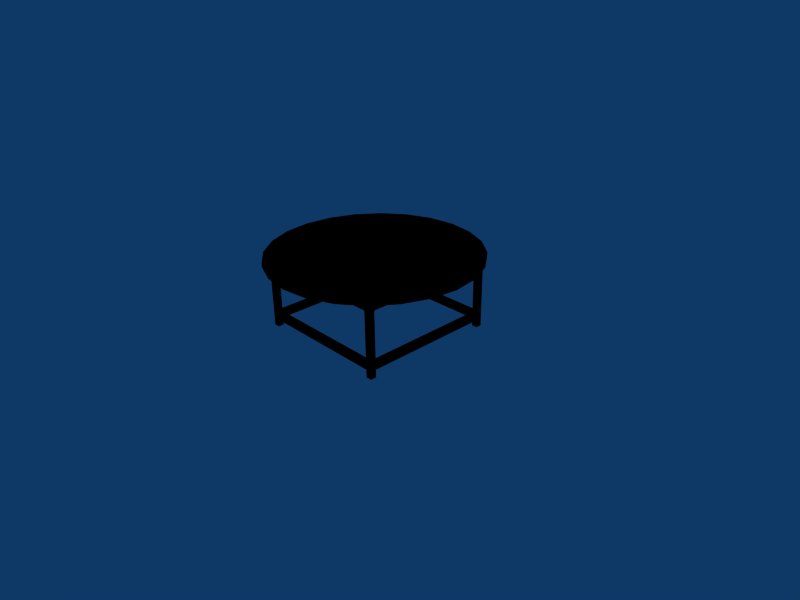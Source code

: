 # Source: mesa_redonda.blend  (saved by Blender 2.49.2; exported with 4.5.12 LTS)
import bpy
from mathutils import Matrix  # noqa: F401  (used for matrix-valued properties, if any)

bpy.ops.wm.read_factory_settings(use_empty=True)
scene = bpy.context.scene
scene.name = 'Scene'

# ---- collections
col_collection_1 = bpy.data.collections.new('Collection 1'); scene.collection.children.link(col_collection_1)

# ---- materials (node trees are filled in below, after node groups)
mat_lambert6sg = bpy.data.materials.new('lambert6SG')
mat_lambert6sg.alpha_threshold = 0.0
mat_lambert6sg.diffuse_color = (0.0, 0.0, 0.0, 1.0)
mat_lambert6sg.roughness = 0.5
mat_lambert6sg.line_color = (0.0, 0.0, 0.0, 1.0)

# ---- material node trees

# ---- world
world_world = bpy.data.worlds.new('World'); scene.world = world_world
world_world.color = (0.05656, 0.2208, 0.4)
world_world.use_sun_shadow = False
world_world.sun_shadow_jitter_overblur = 0.0
world_world.cycles.sampling_method = 'MANUAL'
world_world.cycles.sample_map_resolution = 256

# ---- cameras
cam_camera = bpy.data.cameras.new('Camera')
cam_camera.passepartout_alpha = 0.2
cam_camera.clip_end = 100.0
cam_camera.lens = 35.0
cam_camera.ortho_scale = 7.314
cam_camera.show_passepartout = False
cam_camera.show_safe_areas = True
cam_camera.dof.focus_distance = 0.0
cam_camera.dof.aperture_fstop = 128.0

# ---- lights
light_spot = bpy.data.lights.new('Spot', 'POINT')
light_spot.transmission_factor = 0.0
light_spot.cutoff_distance = 30.0
light_spot.energy = 100.0
light_spot.shadow_buffer_clip_start = 1.001
light_spot.shadow_soft_size = 1.0
light_spot.shadow_maximum_resolution = 0.006
light_spot.use_absolute_resolution = True
light_spot.cycles.use_multiple_importance_sampling = False

# ---- meshes
me_mesa_redonda = bpy.data.meshes.new('mesa_redonda')
me_mesa_redonda.from_pydata([(1.026, -0.9258, 0.9584), (0.9401, -0.9258, 0.9584), (0.9401, 1.011, 0.9584), (1.026, 1.011, 0.9584), (-1.082, 1.011, 0.9584), (-0.9964, 1.011, 0.9584), (-0.9964, -0.9258, 0.9584), (-1.082, -0.9258, 0.9584), (-0.9964, 1.097, 0.9584), (0.9401, 1.097, 0.9584), (0.9401, -1.012, 0.9584), (-0.9964, -1.012, 0.9584), (1.026, 1.011, -0.009117), (0.9401, 1.011, -0.009117), (0.9401, 1.097, -0.009117), (1.026, 1.097, -0.009117), (0.9401, -0.9258, -0.009117), (1.026, -0.9258, -0.009117), (1.026, -1.012, -0.009117), (0.9401, -1.012, -0.009117), (-1.082, -0.9258, -0.009117), (-0.9964, -0.9258, -0.009117), (-0.9964, -1.012, -0.009117), (-1.082, -1.012, -0.009117), (-0.9964, 1.011, -0.009117), (-1.082, 1.011, -0.009117), (-1.082, 1.097, -0.009117), (-0.9964, 1.097, -0.009117), (-1.082, -1.012, 0.9584), (-1.082, -1.012, 1.081), (-1.082, 1.097, 0.9584), (-1.082, 1.097, 1.081), (1.026, -1.012, 0.9584), (1.026, -1.012, 1.081), (1.026, 1.097, 0.9584), (1.026, 1.097, 1.081), (0.9401, -0.9258, 1.081), (0.9401, 1.011, 1.081), (-0.9964, -0.9258, 1.081), (-0.9964, 1.011, 1.081), (1.026, 1.011, 0.2088), (1.026, 1.011, 0.1056), (0.9401, 1.097, 0.2088), (0.9401, 1.097, 0.1056), (0.9401, -1.012, 0.2088), (0.9401, -1.012, 0.1056), (1.026, -0.9258, 0.2088), (1.026, -0.9258, 0.1056), (-1.082, -0.9258, 0.2088), (-1.082, -0.9258, 0.1056), (-0.9964, -1.012, 0.2088), (-0.9964, -1.012, 0.1056), (-0.9964, 1.097, 0.2088), (-0.9964, 1.097, 0.1056), (-1.082, 1.011, 0.2088), (-1.082, 1.011, 0.1056), (0.9401, 1.011, 0.1056), (0.9401, 1.011, 0.2088), (0.9401, -0.9258, 0.1056), (0.9401, -0.9258, 0.2088), (-0.9964, -0.9258, 0.1056), (-0.9964, -0.9258, 0.2088), (-0.9964, 1.011, 0.1056), (-0.9964, 1.011, 0.2088), (1.461, 0.4442, 1.08), (1.461, 0.4442, 1.132), (1.514, 0.04086, 1.132), (1.514, 0.04086, 1.08), (1.305, 0.8201, 1.08), (1.305, 0.8201, 1.132), (1.058, 1.143, 1.08), (1.058, 1.143, 1.132), (0.735, 1.391, 1.08), (0.735, 1.391, 1.132), (0.3591, 1.546, 1.08), (0.3591, 1.546, 1.132), (-0.04428, 1.599, 1.08), (-0.04428, 1.599, 1.132), (-0.4477, 1.546, 1.08), (-0.4477, 1.546, 1.132), (-0.8235, 1.391, 1.08), (-0.8235, 1.391, 1.132), (-1.146, 1.143, 1.08), (-1.146, 1.143, 1.132), (-1.394, 0.8201, 1.08), (-1.394, 0.8201, 1.132), (-1.55, 0.4442, 1.08), (-1.55, 0.4442, 1.132), (-1.603, 0.04086, 1.08), (-1.603, 0.04086, 1.132), (-1.55, -0.3625, 1.08), (-1.55, -0.3625, 1.132), (-1.394, -0.7384, 1.08), (-1.394, -0.7384, 1.132), (-1.146, -1.061, 1.08), (-1.146, -1.061, 1.132), (-0.8235, -1.309, 1.08), (-0.8235, -1.309, 1.132), (-0.4477, -1.465, 1.08), (-0.4477, -1.465, 1.132), (-0.04428, -1.518, 1.08), (-0.04428, -1.518, 1.132), (0.3591, -1.465, 1.08), (0.3591, -1.465, 1.132), (0.735, -1.309, 1.08), (0.735, -1.309, 1.132), (1.058, -1.061, 1.08), (1.058, -1.061, 1.132), (1.305, -0.7384, 1.08), (1.305, -0.7384, 1.132), (1.461, -0.3625, 1.08), (1.461, -0.3625, 1.132)], [], [(0, 1, 2, 3), (4, 5, 6, 7), (2, 5, 8, 9), (6, 1, 10, 11), (12, 13, 14, 15), (16, 17, 18, 19), (20, 21, 22, 23), (24, 25, 26, 27), (4, 7, 28, 29), (30, 4, 29, 31), (11, 10, 32, 33), (28, 11, 33, 29), (0, 3, 34, 35), (32, 0, 35, 33), (9, 8, 30, 31), (34, 9, 31, 35), (2, 1, 36, 37), (1, 6, 38, 36), (6, 5, 39, 38), (5, 2, 37, 39), (40, 41, 12, 15), (34, 3, 40, 15), (42, 15, 14, 43), (9, 34, 15, 42), (44, 45, 19, 18), (32, 10, 44, 18), (46, 18, 17, 47), (0, 32, 18, 46), (48, 49, 20, 23), (28, 7, 48, 23), (50, 23, 22, 51), (11, 28, 23, 50), (52, 53, 27, 26), (30, 8, 52, 26), (54, 26, 25, 55), (4, 30, 26, 54), (56, 43, 14, 13), (42, 57, 2, 9), (41, 56, 13, 12), (57, 40, 3, 2), (45, 58, 16, 19), (59, 44, 10, 1), (58, 47, 17, 16), (1, 0, 46, 59), (60, 51, 22, 21), (50, 61, 6, 11), (49, 60, 21, 20), (61, 48, 7, 6), (53, 62, 24, 27), (63, 52, 8, 5), (62, 55, 25, 24), (54, 63, 5, 4), (55, 62, 60, 49), (62, 63, 61, 60), (63, 54, 48, 61), (54, 55, 49, 48), (62, 53, 43, 56), (53, 52, 42, 43), (52, 63, 57, 42), (63, 62, 56, 57), (47, 58, 56, 41), (58, 59, 57, 56), (59, 46, 40, 57), (46, 47, 41, 40), (51, 60, 58, 45), (60, 61, 59, 58), (61, 50, 44, 59), (50, 51, 45, 44), (64, 65, 66, 67), (68, 69, 65, 64), (70, 71, 69, 68), (72, 73, 71, 70), (74, 75, 73, 72), (76, 77, 75, 74), (78, 79, 77, 76), (80, 81, 79, 78), (82, 83, 81, 80), (84, 85, 83, 82), (86, 87, 85, 84), (88, 89, 87, 86), (90, 91, 89, 88), (92, 93, 91, 90), (94, 95, 93, 92), (96, 97, 95, 94), (98, 99, 97, 96), (100, 101, 99, 98), (102, 103, 101, 100), (104, 105, 103, 102), (106, 107, 105, 104), (108, 109, 107, 106), (110, 111, 109, 108), (67, 66, 111, 110), (72, 68, 64, 67), (72, 70, 68), (80, 76, 74, 72), (80, 78, 76), (96, 80, 72, 67), (88, 84, 82, 80), (88, 86, 84), (96, 92, 90, 88), (96, 94, 92), (96, 88, 80), (104, 100, 98, 96), (104, 102, 100), (108, 104, 96, 67), (108, 106, 104), (108, 67, 110), (103, 107, 109, 111), (103, 105, 107), (95, 99, 101, 103), (95, 97, 99), (79, 95, 103, 111), (87, 91, 93, 95), (87, 89, 91), (79, 83, 85, 87), (79, 81, 83), (79, 87, 95), (71, 75, 77, 79), (71, 73, 75), (65, 71, 79, 111), (65, 69, 71), (65, 111, 66)])
me_mesa_redonda.polygons.foreach_set('material_index', [1, 1, 1, 1, 1, 1, 1, 1, 1, 1, 1, 1, 1, 1, 1, 1, 1, 1, 1, 1, 1, 1, 1, 1, 1, 1, 1, 1, 1, 1, 1, 1, 1, 1, 1, 1, 1, 1, 1, 1, 1, 1, 1, 1, 1, 1, 1, 1, 1, 1, 1, 1, 1, 1, 1, 1, 1, 1, 1, 1, 1, 1, 1, 1, 1, 1, 1, 1, 1, 1, 1, 1, 1, 1, 1, 1, 1, 1, 1, 1, 1, 1, 1, 1, 1, 1, 1, 1, 1, 1, 1, 1, 1, 1, 1, 1, 1, 1, 1, 1, 1, 1, 1, 1, 1, 1, 1, 1, 1, 1, 1, 1, 1, 1, 1, 1, 1, 1, 1, 1, 1, 1])
_uv = me_mesa_redonda.uv_layers.new(name='UVTex')
_uv.uv.foreach_set('vector', [0.2089, 0.0159, 0.2013, 0.0259, 0.4267, 0.1979, 0.4344, 0.1879, 0.247, 0.4334, 0.2547, 0.4234, 0.0292, 0.2513, 0.0216, 0.2614, 0.4267, 0.1979, 0.2547, 0.4234, 0.2647, 0.431, 0.4367, 0.2056, 0.0292, 0.2513, 0.2013, 0.0259, 0.1913, 0.0182, 0.0192, 0.2437, 0.4344, 0.1879, 0.4267, 0.1979, 0.4367, 0.2056, 0.4444, 0.1956, 0.2013, 0.0259, 0.2089, 0.0159, 0.1989, 0.0082, 0.1913, 0.0182, 0.0216, 0.2614, 0.0292, 0.2513, 0.0192, 0.2437, 0.0116, 0.2537, 0.2547, 0.4234, 0.247, 0.4334, 0.2571, 0.441, 0.2647, 0.431, 0.6892, 0.3772, 0.9728, 0.3772, 0.9854, 0.3772, 0.9854, 0.3592, 0.6766, 0.3772, 0.6892, 0.3772, 0.9854, 0.3592, 0.6766, 0.3592, 0.022, 0.494, 0.3055, 0.494, 0.3182, 0.494, 0.3182, 0.476, 0.0094, 0.494, 0.022, 0.494, 0.3182, 0.476, 0.0094, 0.476, 0.0198, 0.6769, 0.3034, 0.6769, 0.316, 0.6769, 0.316, 0.6589, 0.0072, 0.6769, 0.0198, 0.6769, 0.316, 0.6589, 0.0072, 0.6589, 0.3929, 0.5957, 0.5295, 0.3472, 0.5356, 0.3362, 0.5198, 0.3275, 0.3868, 0.6068, 0.3929, 0.5957, 0.5198, 0.3275, 0.3711, 0.5981, 0.6892, 0.3772, 0.9728, 0.3772, 0.9728, 0.3592, 0.6892, 0.3592, 0.3929, 0.5957, 0.5295, 0.3472, 0.5138, 0.3386, 0.3771, 0.5871, 0.0198, 0.6769, 0.3034, 0.6769, 0.3034, 0.6589, 0.0198, 0.6589, 0.022, 0.494, 0.3055, 0.494, 0.3055, 0.476, 0.022, 0.476, 0.3034, 0.7867, 0.3034, 0.8018, 0.3034, 0.8186, 0.316, 0.8186, 0.316, 0.6769, 0.3034, 0.6769, 0.3034, 0.7867, 0.316, 0.8186, 0.4891, 0.6486, 0.511, 0.6751, 0.5171, 0.664, 0.5023, 0.6559, 0.3929, 0.5957, 0.3868, 0.6068, 0.511, 0.6751, 0.4891, 0.6486, 0.3055, 0.6037, 0.3055, 0.6189, 0.3055, 0.6357, 0.3182, 0.6357, 0.3182, 0.494, 0.3055, 0.494, 0.3055, 0.6037, 0.3182, 0.6357, 0.0198, 0.7867, 0.0072, 0.8186, 0.0198, 0.8186, 0.0198, 0.8018, 0.0198, 0.6769, 0.0072, 0.6769, 0.0072, 0.8186, 0.0198, 0.7867, 0.9728, 0.487, 0.9728, 0.5021, 0.9728, 0.5189, 0.9854, 0.5189, 0.9854, 0.3772, 0.9728, 0.3772, 0.9728, 0.487, 0.9854, 0.5189, 0.022, 0.6037, 0.0094, 0.6357, 0.022, 0.6357, 0.022, 0.6189, 0.022, 0.494, 0.0094, 0.494, 0.0094, 0.6357, 0.022, 0.6037, 0.6257, 0.4001, 0.639, 0.4074, 0.6537, 0.4155, 0.6598, 0.4045, 0.5356, 0.3362, 0.5295, 0.3472, 0.6257, 0.4001, 0.6598, 0.4045, 0.6892, 0.487, 0.6766, 0.5189, 0.6892, 0.5189, 0.6892, 0.5021, 0.6892, 0.3772, 0.6766, 0.3772, 0.6766, 0.5189, 0.6892, 0.487, 0.6892, 0.5021, 0.6766, 0.5021, 0.6766, 0.5189, 0.6892, 0.5189, 0.6766, 0.487, 0.6892, 0.487, 0.6892, 0.3772, 0.6766, 0.3772, 0.3182, 0.6189, 0.3055, 0.6189, 0.3055, 0.6357, 0.3182, 0.6357, 0.3055, 0.6037, 0.3182, 0.6037, 0.3182, 0.494, 0.3055, 0.494, 0.9854, 0.5021, 0.9728, 0.5021, 0.9728, 0.5189, 0.9854, 0.5189, 0.9728, 0.487, 0.9854, 0.487, 0.9854, 0.3772, 0.9728, 0.3772, 0.5023, 0.6559, 0.4963, 0.667, 0.511, 0.6751, 0.5171, 0.664, 0.3929, 0.5957, 0.3868, 0.6068, 0.483, 0.6597, 0.4891, 0.6486, 0.0198, 0.8018, 0.0072, 0.8018, 0.0072, 0.8186, 0.0198, 0.8186, 0.0072, 0.7867, 0.0198, 0.7867, 0.0198, 0.6769, 0.0072, 0.6769, 0.645, 0.3964, 0.639, 0.4074, 0.6537, 0.4155, 0.6598, 0.4045, 0.6257, 0.4001, 0.6318, 0.3891, 0.5356, 0.3362, 0.5295, 0.3472, 0.316, 0.8018, 0.3034, 0.8018, 0.3034, 0.8186, 0.316, 0.8186, 0.3034, 0.7867, 0.316, 0.7867, 0.316, 0.6769, 0.3034, 0.6769, 0.022, 0.6189, 0.0094, 0.6189, 0.0094, 0.6357, 0.022, 0.6357, 0.0094, 0.6037, 0.022, 0.6037, 0.022, 0.494, 0.0094, 0.494, 0.247, 0.4334, 0.2547, 0.4234, 0.0292, 0.2513, 0.0216, 0.2614, 0.3034, 0.8018, 0.3034, 0.7867, 0.0198, 0.7867, 0.0198, 0.8018, 0.688, 0.3105, 0.688, 0.3232, 0.9716, 0.322, 0.9715, 0.3094, 0.6892, 0.487, 0.6892, 0.5021, 0.9728, 0.5021, 0.9728, 0.487, 0.2547, 0.4234, 0.2647, 0.431, 0.4367, 0.2056, 0.4267, 0.1979, 0.639, 0.4074, 0.6257, 0.4001, 0.4891, 0.6486, 0.5023, 0.6559, 0.6754, 0.3106, 0.688, 0.3105, 0.6868, 0.027, 0.6742, 0.027, 0.022, 0.6037, 0.022, 0.6189, 0.3055, 0.6189, 0.3055, 0.6037, 0.2089, 0.0159, 0.2013, 0.0259, 0.4267, 0.1979, 0.4344, 0.1879, 0.9728, 0.5021, 0.9728, 0.487, 0.6892, 0.487, 0.6892, 0.5021, 0.9704, 0.0258, 0.9704, 0.0132, 0.6868, 0.0144, 0.6868, 0.027, 0.0198, 0.7867, 0.0198, 0.8018, 0.3034, 0.8018, 0.3034, 0.7867, 0.0192, 0.2437, 0.0292, 0.2513, 0.2013, 0.0259, 0.1913, 0.0182, 0.639, 0.4074, 0.6257, 0.4001, 0.4891, 0.6486, 0.5023, 0.6559, 0.9715, 0.3094, 0.9842, 0.3094, 0.983, 0.0258, 0.9704, 0.0258, 0.022, 0.6037, 0.022, 0.6189, 0.3055, 0.6189, 0.3055, 0.6037, 0.2205, 0.6591, 0.2205, 0.6515, 0.1614, 0.6515, 0.1614, 0.6591, 0.2755, 0.6591, 0.2755, 0.6515, 0.2205, 0.6515, 0.2205, 0.6591, 0.3228, 0.6591, 0.3228, 0.6515, 0.2755, 0.6515, 0.2755, 0.6591, 0.3918, 0.5608, 0.3851, 0.5572, 0.3623, 0.5986, 0.369, 0.6023, 0.4183, 0.5126, 0.4116, 0.5089, 0.3851, 0.5572, 0.3918, 0.5608, 0.4468, 0.4608, 0.4401, 0.4572, 0.4116, 0.5089, 0.4183, 0.5126, 0.4752, 0.4091, 0.4685, 0.4054, 0.4401, 0.4572, 0.4468, 0.4608, 0.5017, 0.3608, 0.4951, 0.3572, 0.4685, 0.4054, 0.4752, 0.4091, 0.5245, 0.3194, 0.5178, 0.3157, 0.4951, 0.3572, 0.5017, 0.3608, 0.7171, 0.3594, 0.7171, 0.3518, 0.6698, 0.3518, 0.6698, 0.3594, 0.7721, 0.3594, 0.7721, 0.3518, 0.7171, 0.3518, 0.7171, 0.3594, 0.8312, 0.3594, 0.8312, 0.3518, 0.7721, 0.3518, 0.7721, 0.3594, 0.8903, 0.3594, 0.8903, 0.3518, 0.8312, 0.3518, 0.8312, 0.3594, 0.9453, 0.3594, 0.9453, 0.3518, 0.8903, 0.3518, 0.8903, 0.3594, 0.9926, 0.3594, 0.9926, 0.3518, 0.9453, 0.3518, 0.9453, 0.3594, 0.0473, 0.4762, 0.0473, 0.4686, 0.0, 0.4686, 0.0, 0.4762, 0.1023, 0.4762, 0.1023, 0.4686, 0.0473, 0.4686, 0.0473, 0.4762, 0.1614, 0.4762, 0.1614, 0.4686, 0.1023, 0.4686, 0.1023, 0.4762, 0.2205, 0.4762, 0.2205, 0.4686, 0.1614, 0.4686, 0.1614, 0.4762, 0.2755, 0.4762, 0.2755, 0.4686, 0.2205, 0.4686, 0.2205, 0.4762, 0.3228, 0.4762, 0.3228, 0.4686, 0.2755, 0.4686, 0.2755, 0.4762, 0.0473, 0.6591, 0.0473, 0.6515, 0.0, 0.6515, 0.0, 0.6591, 0.1023, 0.6591, 0.1023, 0.6515, 0.0473, 0.6515, 0.0473, 0.6591, 0.1614, 0.6591, 0.1614, 0.6515, 0.1023, 0.6515, 0.1023, 0.6591, 0.4527, 0.2556, 0.437, 0.1385, 0.4071, 0.0869, 0.3648, 0.0449, 0.4527, 0.2556, 0.4526, 0.196, 0.437, 0.1385, 0.3143, 0.437, 0.4078, 0.3648, 0.4375, 0.3132, 0.4527, 0.2556, 0.3143, 0.437, 0.3658, 0.4071, 0.4078, 0.3648, 0.0, 0.1972, 0.3143, 0.437, 0.4527, 0.2556, 0.3648, 0.0449, 0.0879, 0.4078, 0.1972, 0.4527, 0.2568, 0.4526, 0.3143, 0.437, 0.0879, 0.4078, 0.1396, 0.4375, 0.1972, 0.4527, 0.0, 0.1972, 0.0157, 0.3143, 0.0457, 0.3658, 0.0879, 0.4078, 0.0, 0.1972, 0.0002, 0.2568, 0.0157, 0.3143, 0.0, 0.1972, 0.0879, 0.4078, 0.3143, 0.437, 0.1385, 0.0157, 0.0449, 0.0879, 0.0153, 0.1396, 0.0, 0.1972, 0.1385, 0.0157, 0.0869, 0.0457, 0.0449, 0.0879, 0.2556, 0.0, 0.1385, 0.0157, 0.0, 0.1972, 0.3648, 0.0449, 0.2556, 0.0, 0.196, 0.0002, 0.1385, 0.0157, 0.2556, 0.0, 0.3648, 0.0449, 0.3132, 0.0153, 0.8275, 0.98, 0.9297, 0.9207, 0.9659, 0.8734, 0.9886, 0.8183, 0.8275, 0.98, 0.8825, 0.9571, 0.9297, 0.9207, 0.6069, 0.9212, 0.7093, 0.9801, 0.7684, 0.9878, 0.8275, 0.98, 0.6069, 0.9212, 0.6542, 0.9574, 0.7093, 0.9801, 0.7086, 0.5392, 0.6069, 0.9212, 0.8275, 0.98, 0.9886, 0.8183, 0.5475, 0.7009, 0.5477, 0.819, 0.5706, 0.874, 0.6069, 0.9212, 0.5475, 0.7009, 0.5398, 0.76, 0.5477, 0.819, 0.7086, 0.5392, 0.6064, 0.5985, 0.5702, 0.6458, 0.5475, 0.7009, 0.7086, 0.5392, 0.6536, 0.5621, 0.6064, 0.5985, 0.7086, 0.5392, 0.5475, 0.7009, 0.6069, 0.9212, 0.9292, 0.5979, 0.8268, 0.539, 0.7677, 0.5313, 0.7086, 0.5392, 0.9292, 0.5979, 0.8818, 0.5617, 0.8268, 0.539, 0.9884, 0.7001, 0.9292, 0.5979, 0.7086, 0.5392, 0.9886, 0.8183, 0.9884, 0.7001, 0.9655, 0.6451, 0.9292, 0.5979, 0.9884, 0.7001, 0.9886, 0.8183, 0.9963, 0.7592])
me_mesa_redonda.materials.append(None)
me_mesa_redonda.materials.append(mat_lambert6sg)
me_mesa_redonda.use_remesh_preserve_volume = False
me_mesa_redonda.use_remesh_preserve_attributes = False
me_mesa_redonda.use_mirror_vertex_groups = False
me_mesa_redonda.update()
arm_armature = bpy.data.armatures.new('Armature')  # bones are not reproduced

# ---- objects
ob_armature = bpy.data.objects.new('Armature', arm_armature)
ob_mesa_redonda = bpy.data.objects.new('mesa_redonda', me_mesa_redonda)
ob_lamp = bpy.data.objects.new('Lamp', light_spot)
ob_camera = bpy.data.objects.new('Camera', cam_camera)

# ---- transforms, parenting, visibility, modifiers, constraints
ob_armature.location = (0.0, 0.0, 0.0)
ob_armature.lock_rotations_4d = False
ob_armature.empty_display_type = 'ARROWS'
ob_armature.lineart.crease_threshold = 0.0
ob_mesa_redonda.parent = ob_armature
ob_mesa_redonda.location = (0.0, 0.0, 0.0)
ob_mesa_redonda.lock_rotations_4d = False
ob_mesa_redonda.empty_display_type = 'ARROWS'
ob_mesa_redonda.lineart.crease_threshold = 0.0
_vg = ob_mesa_redonda.vertex_groups.new(name='Bone')
_vg.add([0, 1, 2, 3, 4, 5, 6, 7, 8, 9, 10, 11, 12, 13, 14, 15, 16, 17, 18, 19, 20, 21, 22, 23, 24, 25, 26, 27, 28, 29, 30, 31, 32, 33, 34, 35, 36, 37, 38, 39, 40, 41, 42, 43, 44, 45, 46, 47, 48, 49, 50, 51, 52, 53, 54, 55, 56, 57, 58, 59, 60, 61, 62, 63, 64, 65, 66, 67, 68, 69, 70, 71, 72, 73, 74, 75, 76, 77, 78, 79, 80, 81, 82, 83, 84, 85, 86, 87, 88, 89, 90, 91, 92, 93, 94, 95, 96, 97, 98, 99, 100, 101, 102, 103, 104, 105, 106, 107, 108, 109, 110, 111], 1.0, 'REPLACE')
_m = ob_mesa_redonda.modifiers.new('Armature', 'ARMATURE')
_m.object = ob_armature
_m.use_bone_envelopes = True
ob_lamp.location = (4.076, 1.005, 5.904)
ob_lamp.rotation_euler = (0.6503, 0.05522, 1.866)
ob_lamp.lock_rotations_4d = False
ob_lamp.empty_display_type = 'ARROWS'
ob_lamp.color = (0.0, 0.0, 0.0, 0.0)
ob_lamp.lineart.crease_threshold = 0.0
ob_camera.location = (7.481, -6.508, 5.344)
ob_camera.rotation_euler = (1.109, 0.01082, 0.8149)
ob_camera.lock_rotations_4d = False
ob_camera.empty_display_type = 'ARROWS'
ob_camera.color = (0.0, 0.0, 0.0, 0.0)
ob_camera.display_type = 'WIRE'
ob_camera.lineart.crease_threshold = 0.0

# ---- collection membership
col_collection_1.objects.link(ob_armature)
col_collection_1.objects.link(ob_mesa_redonda)
col_collection_1.objects.link(ob_lamp)
col_collection_1.objects.link(ob_camera)

# ---- scene / render settings (as saved in the file)
scene.camera = ob_camera
scene.frame_start = 1; scene.frame_end = 250; scene.frame_set(1)
scene.render.engine = 'BLENDER_EEVEE_NEXT'
scene.render.image_settings.file_format = 'JPEG'
scene.render.image_settings.color_mode = 'RGB'
scene.render.image_settings.compression = 90
scene.render.resolution_x = 800
scene.render.resolution_y = 600
scene.render.pixel_aspect_x = 100.0
scene.render.pixel_aspect_y = 100.0
scene.render.fps = 25
scene.render.dither_intensity = 0.0
scene.render.use_compositing = False
scene.render.use_sequencer = False
scene.render.bake_margin = 2
scene.render.bake_bias = 0.0
scene.render.use_stamp_time = False
scene.render.use_stamp_date = False
scene.render.use_stamp_frame = False
scene.render.use_stamp_camera = False
scene.render.use_stamp_scene = False
scene.render.use_stamp_filename = False
scene.render.use_stamp_render_time = False
scene.render.stamp_font_size = 0
scene.cycles.use_denoising = False
scene.cycles.samples = 10
scene.cycles.sampling_pattern = 'TABULATED_SOBOL'
scene.cycles.light_sampling_threshold = 0.0
scene.cycles.use_adaptive_sampling = False
scene.cycles.use_light_tree = False
scene.cycles.blur_glossy = 0.0
scene.cycles.volume_bounces = 1
scene.cycles.pixel_filter_type = 'GAUSSIAN'
scene.cycles.sample_clamp_indirect = 0.0
scene.view_settings.view_transform = 'Raw'
bpy.context.view_layer.update()
